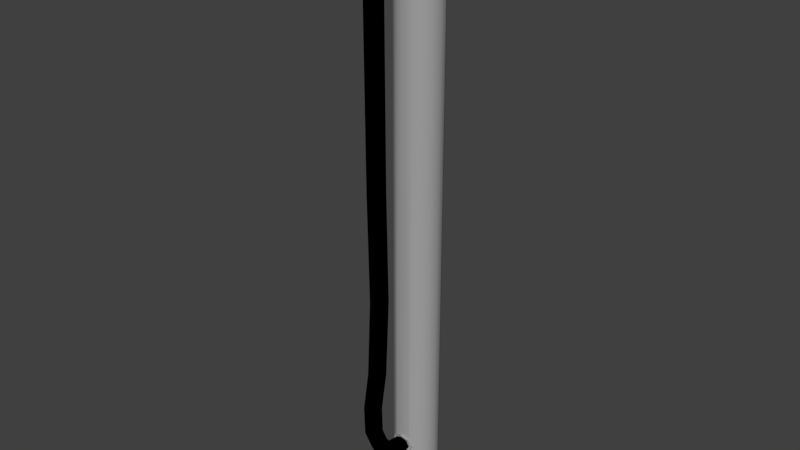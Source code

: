 # Source: piston.blend  (saved by Blender 2.79.0; exported with 4.5.12 LTS)
import bpy
from mathutils import Matrix  # noqa: F401  (used for matrix-valued properties, if any)

bpy.ops.wm.read_factory_settings(use_empty=True)
scene = bpy.context.scene
scene.name = 'Scene'

# ---- collections
col_collection_1 = bpy.data.collections.new('Collection 1'); scene.collection.children.link(col_collection_1)

# ---- materials (node trees are filled in below, after node groups)
mat_metal = bpy.data.materials.new('Metal')
mat_metal.alpha_threshold = 0.0
mat_metal.use_transparent_shadow = False
mat_metal.diffuse_color = (0.3757, 0.3757, 0.3757, 1.0)
mat_metal.roughness = 0.5
mat_wire = bpy.data.materials.new('Wire')
mat_wire.alpha_threshold = 0.0
mat_wire.use_transparent_shadow = False
mat_wire.diffuse_color = (0.0, 0.0, 0.0, 1.0)
mat_wire.roughness = 0.5

# ---- node groups
ng_auto_smooth = bpy.data.node_groups.new('Auto Smooth', 'GeometryNodeTree')
_s = ng_auto_smooth.interface.new_socket(name='Geometry', in_out='OUTPUT', socket_type='NodeSocketGeometry')
_s = ng_auto_smooth.interface.new_socket(name='Geometry', in_out='INPUT', socket_type='NodeSocketGeometry')
_s = ng_auto_smooth.interface.new_socket(name='Angle', in_out='INPUT', socket_type='NodeSocketFloat')
_s.subtype = 'ANGLE'
_s.min_value = 0.0
_s.max_value = 3.142
ng_auto_smooth.is_modifier = True
_N = ng_auto_smooth.nodes; _L = ng_auto_smooth.links
n0 = _N.new('NodeGroupOutput'); n0.name = 'Group Output'; n0.location = (480, -100)
n1 = _N.new('NodeGroupInput'); n1.name = 'Group Input'; n1.location = (-420, -300)
n2 = _N.new('NodeGroupInput'); n2.name = 'Group Input.001'; n2.location = (-60, -100)
n3 = _N.new('GeometryNodeSetShadeSmooth'); n3.name = 'Set Shade Smooth'; n3.location = (120, -100)
n3.domain = 'EDGE'
n4 = _N.new('GeometryNodeSetShadeSmooth'); n4.name = 'Set Shade Smooth.001'; n4.location = (300, -100)
n5 = _N.new('GeometryNodeInputMeshEdgeAngle'); n5.name = 'Edge Angle'; n5.location = (-420, -220)
n6 = _N.new('GeometryNodeInputEdgeSmooth'); n6.name = 'Is Edge Smooth'; n6.location = (-60, -160)
n7 = _N.new('GeometryNodeInputShadeSmooth'); n7.name = 'Is Face Smooth'; n7.location = (-240, -340)
n8 = _N.new('FunctionNodeBooleanMath'); n8.name = 'Boolean Math'; n8.location = (-60, -220)
n9 = _N.new('FunctionNodeCompare'); n9.name = 'Compare'; n9.location = (-240, -180)
n9.operation = 'LESS_EQUAL'
_L.new(n5.outputs[0], n9.inputs[0])
_L.new(n4.outputs[0], n0.inputs[0])
_L.new(n1.outputs[1], n9.inputs[1])
_L.new(n9.outputs[0], n8.inputs[0])
_L.new(n7.outputs[0], n8.inputs[1])
_L.new(n2.outputs[0], n3.inputs[0])
_L.new(n6.outputs[0], n3.inputs[1])
_L.new(n3.outputs[0], n4.inputs[0])
_L.new(n8.outputs[0], n3.inputs[2])
n0.is_active_output = True

# ---- material node trees

# ---- world
world_world = bpy.data.worlds.new('World'); scene.world = world_world
world_world.color = (0.05088, 0.05088, 0.05088)
world_world.use_sun_shadow = False
world_world.sun_shadow_jitter_overblur = 0.0
world_world.cycles.sampling_method = 'MANUAL'

# ---- meshes
me_cylinder_002 = bpy.data.meshes.new('Cylinder.002')
me_cylinder_002.from_pydata([(-7.125e-08, 1.5, -1.5), (-7.125e-08, 1.5, 50.0), (0.574, 1.386, -1.5), (0.574, 1.386, 50.0), (1.061, 1.061, -1.5), (1.061, 1.061, 50.0), (1.386, 0.574, -1.5), (1.386, 0.574, 50.0), (1.5, -3.763e-08, -1.5), (1.5, -3.763e-08, 50.0), (1.386, -0.574, -1.5), (1.386, -0.574, 50.0), (1.061, -1.061, -1.5), (1.061, -1.061, 50.0), (0.574, -1.386, -1.5), (0.574, -1.386, 50.0), (1.552e-07, -1.5, -1.5), (1.552e-07, -1.5, 50.0), (-0.574, -1.386, -1.5), (-0.574, -1.386, 50.0), (-1.061, -1.061, -1.5), (-1.061, -1.061, 50.0), (-1.386, -0.574, -1.5), (-1.386, -0.574, 50.0), (-1.5, 4.583e-08, -1.5), (-1.5, 4.583e-08, 50.0), (-1.386, 0.574, -1.5), (-1.386, 0.574, 50.0), (-1.061, 1.061, -1.5), (-1.061, 1.061, 50.0), (-0.574, 1.386, -1.5), (-0.574, 1.386, 50.0), (-9.499e-08, 2.0, -1.5), (0.7654, 1.848, -1.5), (1.414, 1.414, -1.5), (1.848, 0.7654, -1.5), (2.0, -5.017e-08, -1.5), (1.848, -0.7654, -1.5), (1.414, -1.414, -1.5), (0.7654, -1.848, -1.5), (2.07e-07, -2.0, -1.5), (-0.7654, -1.848, -1.5), (-1.414, -1.414, -1.5), (-1.848, -0.7654, -1.5), (-2.0, 6.11e-08, -1.5), (-1.848, 0.7654, -1.5), (-1.414, 1.414, -1.5), (-0.7654, 1.848, -1.5), (-9.743e-08, 2.0, -2.0), (0.7654, 1.848, -2.0), (1.414, 1.414, -2.0), (1.848, 0.7654, -2.0), (2.0, -5.017e-08, -2.0), (1.848, -0.7654, -2.0), (1.414, -1.414, -2.0), (0.7654, -1.848, -2.0), (2.046e-07, -2.0, -2.0), (-0.7654, -1.848, -2.0), (-1.414, -1.414, -2.0), (-1.848, -0.7654, -2.0), (-2.0, 6.11e-08, -2.0), (-1.848, 0.7654, -2.0), (-1.414, 1.414, -2.0), (-0.7654, 1.848, -2.0), (-4.871e-08, 1.0, -2.0), (0.3827, 0.9239, -2.0), (0.7071, 0.7071, -2.0), (0.9239, 0.3827, -2.0), (1.0, -2.508e-08, -2.0), (0.9239, -0.3827, -2.0), (0.7071, -0.7071, -2.0), (0.3827, -0.9239, -2.0), (1.023e-07, -1.0, -2.0), (-0.3827, -0.9239, -2.0), (-0.7071, -0.7071, -2.0), (-0.9239, -0.3827, -2.0), (-1.0, 3.055e-08, -2.0), (-0.9239, 0.3827, -2.0), (-0.7071, 0.7071, -2.0), (-0.3827, 0.9239, -2.0), (-6.04e-08, 1.0, -2.3), (0.3827, 0.9239, -2.3), (0.7071, 0.7071, -2.3), (0.9239, 0.3827, -2.3), (1.0, -2.508e-08, -2.3), (0.9239, -0.3827, -2.3), (0.7071, -0.7071, -2.3), (0.3827, -0.9239, -2.3), (9.06e-08, -1.0, -2.3), (-0.3827, -0.9239, -2.3), (-0.7071, -0.7071, -2.3), (-0.9239, -0.3827, -2.3), (-1.0, 3.055e-08, -2.3), (-0.9239, 0.3827, -2.3), (-0.7071, 0.7071, -2.3), (-0.3827, 0.9239, -2.3), (-1.208e-07, 2.0, -2.3), (0.7654, 1.848, -2.3), (1.414, 1.414, -2.3), (1.848, 0.7654, -2.3), (2.0, -5.017e-08, -2.3), (1.848, -0.7654, -2.3), (1.414, -1.414, -2.3), (0.7654, -1.848, -2.3), (1.812e-07, -2.0, -2.3), (-0.7654, -1.848, -2.3), (-1.414, -1.414, -2.3), (-1.848, -0.7654, -2.3), (-2.0, 6.11e-08, -2.3), (-1.848, 0.7654, -2.3), (-1.414, 1.414, -2.3), (-0.7654, 1.848, -2.3), (-1.062e-07, 2.0, -2.8), (0.7654, 1.848, -2.8), (1.414, 1.414, -2.8), (1.848, 0.7654, -2.8), (2.0, -5.017e-08, -2.8), (1.848, -0.7654, -2.8), (1.414, -1.414, -2.8), (0.7654, -1.848, -2.8), (1.958e-07, -2.0, -2.8), (-0.7654, -1.848, -2.8), (-1.414, -1.414, -2.8), (-1.848, -0.7654, -2.8), (-2.0, 6.11e-08, -2.8), (-1.848, 0.7654, -2.8), (-1.414, 1.414, -2.8), (-0.7654, 1.848, -2.8), (-1.008e-07, 1.8, -2.9), (0.6888, 1.663, -2.9), (1.273, 1.273, -2.9), (1.663, 0.6888, -2.9), (1.8, -4.515e-08, -2.9), (1.663, -0.6888, -2.9), (1.273, -1.273, -2.9), (0.6888, -1.663, -2.9), (1.71e-07, -1.8, -2.9), (-0.6888, -1.663, -2.9), (-1.273, -1.273, -2.9), (-1.663, -0.6888, -2.9), (-1.8, 5.499e-08, -2.9), (-1.663, 0.6888, -2.9), (-1.273, 1.273, -2.9), (-0.6888, 1.663, -2.9)], [], [(0, 1, 3, 2), (2, 3, 5, 4), (4, 5, 7, 6), (6, 7, 9, 8), (8, 9, 11, 10), (10, 11, 13, 12), (12, 13, 15, 14), (14, 15, 17, 16), (16, 17, 19, 18), (18, 19, 21, 20), (20, 21, 23, 22), (22, 23, 25, 24), (24, 25, 27, 26), (26, 27, 29, 28), (3, 1, 31, 29, 27, 25, 23, 21, 19, 17, 15, 13, 11, 9, 7, 5), (28, 29, 31, 30), (30, 31, 1, 0), (4, 6, 35, 34), (41, 42, 58, 57), (10, 12, 38, 37), (16, 18, 41, 40), (22, 24, 44, 43), (28, 30, 47, 46), (2, 4, 34, 33), (8, 10, 37, 36), (14, 16, 40, 39), (0, 2, 33, 32), (20, 22, 43, 42), (26, 28, 46, 45), (30, 0, 32, 47), (6, 8, 36, 35), (12, 14, 39, 38), (18, 20, 42, 41), (24, 26, 45, 44), (62, 63, 79, 78), (34, 35, 51, 50), (42, 43, 59, 58), (35, 36, 52, 51), (43, 44, 60, 59), (36, 37, 53, 52), (44, 45, 61, 60), (37, 38, 54, 53), (45, 46, 62, 61), (38, 39, 55, 54), (46, 47, 63, 62), (39, 40, 56, 55), (32, 33, 49, 48), (47, 32, 48, 63), (40, 41, 57, 56), (33, 34, 50, 49), (76, 77, 93, 92), (55, 56, 72, 71), (48, 49, 65, 64), (63, 48, 64, 79), (56, 57, 73, 72), (49, 50, 66, 65), (57, 58, 74, 73), (50, 51, 67, 66), (58, 59, 75, 74), (51, 52, 68, 67), (59, 60, 76, 75), (52, 53, 69, 68), (60, 61, 77, 76), (53, 54, 70, 69), (61, 62, 78, 77), (54, 55, 71, 70), (82, 83, 99, 98), (69, 70, 86, 85), (77, 78, 94, 93), (70, 71, 87, 86), (78, 79, 95, 94), (71, 72, 88, 87), (64, 65, 81, 80), (79, 64, 80, 95), (72, 73, 89, 88), (65, 66, 82, 81), (73, 74, 90, 89), (66, 67, 83, 82), (74, 75, 91, 90), (67, 68, 84, 83), (75, 76, 92, 91), (68, 69, 85, 84), (103, 104, 120, 119), (90, 91, 107, 106), (83, 84, 100, 99), (91, 92, 108, 107), (84, 85, 101, 100), (92, 93, 109, 108), (85, 86, 102, 101), (93, 94, 110, 109), (86, 87, 103, 102), (94, 95, 111, 110), (87, 88, 104, 103), (80, 81, 97, 96), (95, 80, 96, 111), (88, 89, 105, 104), (81, 82, 98, 97), (89, 90, 106, 105), (124, 125, 141, 140), (96, 97, 113, 112), (111, 96, 112, 127), (104, 105, 121, 120), (97, 98, 114, 113), (105, 106, 122, 121), (98, 99, 115, 114), (106, 107, 123, 122), (99, 100, 116, 115), (107, 108, 124, 123), (100, 101, 117, 116), (108, 109, 125, 124), (101, 102, 118, 117), (109, 110, 126, 125), (102, 103, 119, 118), (110, 111, 127, 126), (128, 129, 130, 131, 132, 133, 134, 135, 136, 137, 138, 139, 140, 141, 142, 143), (117, 118, 134, 133), (125, 126, 142, 141), (118, 119, 135, 134), (126, 127, 143, 142), (119, 120, 136, 135), (112, 113, 129, 128), (127, 112, 128, 143), (120, 121, 137, 136), (113, 114, 130, 129), (121, 122, 138, 137), (114, 115, 131, 130), (122, 123, 139, 138), (115, 116, 132, 131), (123, 124, 140, 139), (116, 117, 133, 132)])
me_cylinder_002.polygons.foreach_set('use_smooth', [True] * 130)
me_cylinder_002.polygons.foreach_set('material_index', [0, 0, 0, 0, 0, 0, 0, 0, 0, 0, 0, 0, 0, 0, 0, 0, 0, 0, 0, 0, 0, 0, 0, 0, 0, 0, 0, 0, 0, 0, 0, 0, 0, 0, 0, 0, 0, 0, 0, 0, 0, 0, 0, 0, 0, 0, 0, 0, 0, 0, 1, 0, 0, 0, 0, 0, 0, 0, 0, 0, 0, 0, 0, 0, 0, 0, 0, 1, 1, 1, 1, 1, 1, 1, 1, 1, 1, 1, 1, 1, 1, 1, 0, 0, 0, 0, 0, 0, 0, 0, 0, 0, 0, 0, 0, 0, 0, 0, 0, 0, 0, 0, 0, 0, 0, 0, 0, 0, 0, 0, 0, 0, 0, 0, 0, 0, 0, 0, 0, 0, 0, 0, 0, 0, 0, 0, 0, 0, 0, 0])
_k = set([(0, 2), (0, 30), (2, 4), (4, 6), (6, 8), (8, 10), (10, 12), (12, 14), (14, 16), (16, 18), (18, 20), (20, 22), (22, 24), (24, 26), (26, 28), (28, 30), (32, 33), (32, 47), (33, 34), (34, 35), (35, 36), (36, 37), (37, 38), (38, 39), (39, 40), (40, 41), (41, 42), (42, 43), (43, 44), (44, 45), (45, 46), (46, 47), (48, 49), (48, 63), (49, 50), (50, 51), (51, 52), (52, 53), (53, 54), (54, 55), (55, 56), (56, 57), (57, 58), (58, 59), (59, 60), (60, 61), (61, 62), (62, 63), (64, 65), (64, 79), (65, 66), (66, 67), (67, 68), (68, 69), (69, 70), (70, 71), (71, 72), (72, 73), (73, 74), (74, 75), (75, 76), (76, 77), (77, 78), (78, 79), (80, 81), (80, 95), (81, 82), (82, 83), (83, 84), (84, 85), (85, 86), (86, 87), (87, 88), (88, 89), (89, 90), (90, 91), (91, 92), (92, 93), (93, 94), (94, 95), (96, 97), (96, 111), (97, 98), (98, 99), (99, 100), (100, 101), (101, 102), (102, 103), (103, 104), (104, 105), (105, 106), (106, 107), (107, 108), (108, 109), (109, 110), (110, 111)])
me_cylinder_002.attributes.new('sharp_edge', 'BOOLEAN', 'EDGE').data.foreach_set('value', [ (min(e.vertices), max(e.vertices)) in _k for e in me_cylinder_002.edges])
me_cylinder_002.materials.append(mat_metal)
me_cylinder_002.materials.append(mat_wire)
me_cylinder_002.use_remesh_preserve_volume = False
me_cylinder_002.use_remesh_preserve_attributes = False
me_cylinder_002.use_mirror_vertex_groups = False
me_cylinder_002.update()
me_cylinder = bpy.data.meshes.new('Cylinder')
me_cylinder.from_pydata([(-1.248e-07, 2.0, 0.0), (-1.248e-07, 2.0, 50.0), (0.7654, 1.848, 0.0), (0.7654, 1.848, 50.0), (1.414, 1.414, 0.0), (1.414, 1.414, 50.0), (1.848, 0.7654, 0.0), (1.848, 0.7654, 50.0), (2.0, -6.507e-08, 0.0), (2.0, -6.507e-08, 50.0), (1.848, -0.7654, 0.0), (1.848, -0.7654, 50.0), (1.414, -1.414, 0.0), (1.414, -1.414, 50.0), (0.7654, -1.848, 0.0), (0.7654, -1.848, 50.0), (1.772e-07, -2.0, 0.0), (1.772e-07, -2.0, 50.0), (-0.7654, -1.848, 0.0), (-0.7654, -1.848, 50.0), (-1.414, -1.414, 0.0), (-1.414, -1.414, 50.0), (-1.848, -0.7654, 0.0), (-1.848, -0.7654, 50.0), (-2.0, 4.62e-08, 0.0), (-2.0, 4.62e-08, 50.0), (-1.848, 0.7654, 0.0), (-1.848, 0.7654, 50.0), (-1.414, 1.414, 0.0), (-1.414, 1.414, 50.0), (-0.7654, 1.848, 0.0), (-0.7654, 1.848, 50.0), (-9.588e-08, 1.65, -1.0), (0.6314, 1.524, -1.0), (1.167, 1.167, -1.0), (1.524, 0.6314, -1.0), (1.65, -4.977e-08, -1.0), (1.524, -0.6314, -1.0), (1.167, -1.167, -1.0), (0.6314, -1.524, -1.0), (1.533e-07, -1.65, -1.0), (-0.6314, -1.524, -1.0), (-1.167, -1.167, -1.0), (-1.524, -0.6314, -1.0), (-1.65, 4.203e-08, -1.0), (-1.524, 0.6314, -1.0), (-1.167, 1.167, -1.0), (-0.6314, 1.524, -1.0), (0.5711, 1.379, -0.8), (-8.103e-08, 1.492, -0.8), (1.055, 1.055, -0.8), (1.379, 0.5711, -0.8), (1.492, -4.36e-08, -0.8), (1.379, -0.5711, -0.8), (1.055, -1.055, -0.8), (0.5711, -1.379, -0.8), (1.443e-07, -1.492, -0.8), (-0.5711, -1.379, -0.8), (-1.055, -1.055, -0.8), (-1.379, -0.5711, -0.8), (-1.492, 3.944e-08, -0.8), (-1.379, 0.5711, -0.8), (-1.055, 1.055, -0.8), (-0.5711, 1.379, -0.8), (1.772e-07, -2.0, 3.0), (1.772e-07, -2.0, 1.0), (-0.7654, -1.848, 2.566), (-0.7654, -1.848, 1.434), (0.7654, -1.848, 2.566), (0.7654, -1.848, 1.434), (1.0, -1.691, 2.0), (0.7071, -1.859, 1.293), (0.7071, -1.859, 2.707), (-0.7071, -1.859, 2.707), (-0.7071, -1.859, 1.293), (-1.0, -1.691, 2.0), (2.068e-07, -2.2, 3.0), (2.068e-07, -2.2, 1.0), (-0.7654, -2.048, 2.566), (-0.7654, -2.048, 1.434), (0.7654, -2.048, 2.566), (0.7654, -2.048, 1.434), (1.0, -1.891, 2.0), (0.7071, -2.059, 1.293), (0.7071, -2.059, 2.707), (-0.7071, -2.059, 2.707), (-0.7071, -2.059, 1.293), (-1.0, -1.891, 2.0), (1.923e-07, -2.083, 2.758), (1.923e-07, -2.239, 1.266), (-0.574, -2.003, 2.423), (-0.574, -2.091, 1.578), (0.574, -2.003, 2.423), (0.574, -2.091, 1.578), (0.75, -1.93, 1.988), (0.5303, -2.111, 1.474), (0.5303, -2.001, 2.529), (-0.5303, -2.001, 2.529), (-0.5303, -2.111, 1.474), (-0.75, -1.93, 1.988), (1.923e-07, -3.466, 3.037), (1.923e-07, -4.243, 1.754), (-0.574, -3.537, 2.7), (-0.574, -3.977, 1.973), (0.574, -3.537, 2.7), (0.574, -3.977, 1.973), (0.75, -3.656, 2.275), (0.5303, -4.039, 1.887), (0.5303, -3.489, 2.795), (-0.5303, -3.489, 2.795), (-0.5303, -4.039, 1.887), (-0.75, -3.656, 2.275), (1.923e-07, -4.283, 4.094), (1.923e-07, -5.573, 3.328), (-0.574, -4.505, 3.829), (-0.574, -5.235, 3.396), (0.574, -4.505, 3.829), (0.574, -5.235, 3.396), (0.75, -4.81, 3.512), (0.5303, -5.331, 3.35), (0.5303, -4.418, 3.891), (-0.5303, -4.418, 3.891), (-0.5303, -5.331, 3.35), (-0.75, -4.81, 3.512), (1.923e-07, -4.936, 5.728), (1.923e-07, -6.405, 5.422), (-0.574, -5.231, 5.55), (-0.574, -6.063, 5.377), (0.574, -5.231, 5.55), (0.574, -6.063, 5.377), (0.75, -5.623, 5.348), (0.5303, -6.168, 5.364), (0.5303, -5.13, 5.58), (-0.5303, -5.13, 5.58), (-0.5303, -6.168, 5.364), (-0.75, -5.623, 5.348), (1.923e-07, -4.985, 7.949), (1.923e-07, -6.48, 8.062), (-0.574, -5.318, 7.859), (-0.574, -6.165, 7.924), (0.574, -5.318, 7.859), (0.574, -6.165, 7.924), (0.75, -5.75, 7.774), (0.5303, -6.269, 7.941), (0.5303, -5.212, 7.86), (-0.5303, -5.212, 7.86), (-0.5303, -6.269, 7.941), (-0.75, -5.75, 7.774), (1.923e-07, -4.405, 11.03), (1.923e-07, -5.895, 11.21), (-0.574, -4.741, 10.96), (-0.574, -5.585, 11.05), (0.574, -4.741, 10.96), (0.574, -5.585, 11.05), (0.75, -5.177, 10.89), (0.5303, -5.689, 11.08), (0.5303, -4.635, 10.95), (-0.5303, -4.635, 10.95), (-0.5303, -5.689, 11.08), (-0.75, -5.177, 10.89), (1.923e-07, -4.058, 17.79), (1.923e-07, -5.558, 17.81), (-0.574, -4.385, 17.68), (-0.574, -5.234, 17.7), (0.574, -4.385, 17.68), (0.574, -5.234, 17.7), (0.75, -4.811, 17.57), (0.5303, -5.34, 17.71), (0.5303, -4.279, 17.69), (-0.5303, -4.279, 17.69), (-0.5303, -5.34, 17.71), (-0.75, -4.811, 17.57), (1.923e-07, -4.277, 27.64), (1.923e-07, -5.777, 27.62), (-0.574, -4.601, 27.52), (-0.574, -5.45, 27.51), (0.574, -4.601, 27.52), (0.574, -5.45, 27.51), (0.75, -5.024, 27.4), (0.5303, -5.556, 27.52), (0.5303, -4.495, 27.53), (-0.5303, -4.495, 27.53), (-0.5303, -5.556, 27.52), (-0.75, -5.024, 27.4), (1.923e-07, -4.407, 50.16), (1.923e-07, -5.907, 50.15), (-0.574, -4.731, 50.04), (-0.574, -5.581, 50.04), (0.574, -4.731, 50.04), (0.574, -5.581, 50.04), (0.75, -5.156, 49.92), (0.5303, -5.687, 50.05), (0.5303, -4.626, 50.05), (-0.5303, -4.626, 50.05), (-0.5303, -5.687, 50.05), (-0.75, -5.156, 49.92)], [], [(0, 1, 3, 2), (2, 3, 5, 4), (4, 5, 7, 6), (6, 7, 9, 8), (8, 9, 11, 10), (10, 11, 13, 12), (12, 13, 15, 68, 70, 69, 14), (14, 69, 71, 65, 16), (16, 65, 74, 67, 18), (18, 67, 75, 66, 19, 21, 20), (20, 21, 23, 22), (22, 23, 25, 24), (24, 25, 27, 26), (26, 27, 29, 28), (18, 20, 42, 41), (28, 29, 31, 30), (30, 31, 1, 0), (8, 10, 37, 36), (28, 30, 47, 46), (4, 6, 35, 34), (14, 16, 40, 39), (0, 2, 33, 32), (24, 26, 45, 44), (10, 12, 38, 37), (20, 22, 43, 42), (30, 0, 32, 47), (6, 8, 36, 35), (16, 18, 41, 40), (26, 28, 46, 45), (2, 4, 34, 33), (12, 14, 39, 38), (22, 24, 44, 43), (40, 41, 57, 56), (47, 32, 49, 63), (32, 33, 48, 49), (39, 40, 56, 55), (46, 47, 63, 62), (38, 39, 55, 54), (45, 46, 62, 61), (37, 38, 54, 53), (44, 45, 61, 60), (36, 37, 53, 52), (43, 44, 60, 59), (35, 36, 52, 51), (42, 43, 59, 58), (34, 35, 51, 50), (41, 42, 58, 57), (33, 34, 50, 48), (65, 71, 83, 77), (72, 64, 76, 84), (64, 72, 68, 15, 17), (67, 74, 86, 79), (66, 73, 64, 17, 19), (70, 68, 80, 82), (85, 78, 90, 97), (81, 82, 94, 93), (78, 87, 99, 90), (83, 81, 93, 95), (74, 65, 77, 86), (64, 73, 85, 76), (71, 69, 81, 83), (66, 75, 87, 78), (69, 70, 82, 81), (73, 66, 78, 85), (68, 72, 84, 80), (75, 67, 79, 87), (97, 90, 102, 109), (93, 94, 106, 105), (90, 99, 111, 102), (95, 93, 105, 107), (80, 84, 96, 92), (87, 79, 91, 99), (82, 80, 92, 94), (79, 86, 98, 91), (84, 76, 88, 96), (77, 83, 95, 89), (86, 77, 89, 98), (76, 85, 97, 88), (105, 106, 118, 117), (102, 111, 123, 114), (107, 105, 117, 119), (100, 109, 121, 112), (92, 96, 108, 104), (99, 91, 103, 111), (94, 92, 104, 106), (91, 98, 110, 103), (96, 88, 100, 108), (89, 95, 107, 101), (98, 89, 101, 110), (88, 97, 109, 100), (117, 118, 130, 129), (114, 123, 135, 126), (119, 117, 129, 131), (112, 121, 133, 124), (109, 102, 114, 121), (104, 108, 120, 116), (111, 103, 115, 123), (106, 104, 116, 118), (103, 110, 122, 115), (108, 100, 112, 120), (101, 107, 119, 113), (110, 101, 113, 122), (126, 135, 147, 138), (131, 129, 141, 143), (124, 133, 145, 136), (134, 125, 137, 146), (121, 114, 126, 133), (116, 120, 132, 128), (123, 115, 127, 135), (118, 116, 128, 130), (115, 122, 134, 127), (120, 112, 124, 132), (113, 119, 131, 125), (122, 113, 125, 134), (143, 141, 153, 155), (136, 145, 157, 148), (146, 137, 149, 158), (137, 143, 155, 149), (129, 130, 142, 141), (133, 126, 138, 145), (128, 132, 144, 140), (135, 127, 139, 147), (130, 128, 140, 142), (127, 134, 146, 139), (132, 124, 136, 144), (125, 131, 143, 137), (155, 153, 165, 167), (148, 157, 169, 160), (158, 149, 161, 170), (149, 155, 167, 161), (138, 147, 159, 150), (141, 142, 154, 153), (145, 138, 150, 157), (140, 144, 156, 152), (147, 139, 151, 159), (142, 140, 152, 154), (139, 146, 158, 151), (144, 136, 148, 156), (160, 169, 181, 172), (170, 161, 173, 182), (161, 167, 179, 173), (168, 160, 172, 180), (150, 159, 171, 162), (153, 154, 166, 165), (157, 150, 162, 169), (152, 156, 168, 164), (159, 151, 163, 171), (154, 152, 164, 166), (151, 158, 170, 163), (156, 148, 160, 168), (172, 181, 193, 184), (182, 173, 185, 194), (173, 179, 191, 185), (180, 172, 184, 192), (167, 165, 177, 179), (162, 171, 183, 174), (165, 166, 178, 177), (169, 162, 174, 181), (164, 168, 180, 176), (171, 163, 175, 183), (166, 164, 176, 178), (163, 170, 182, 175), (189, 190, 188), (185, 191, 189, 188, 192, 184), (187, 194, 185, 184, 193, 186), (186, 195, 187), (179, 177, 189, 191), (174, 183, 195, 186), (177, 178, 190, 189), (181, 174, 186, 193), (176, 180, 192, 188), (183, 175, 187, 195), (178, 176, 188, 190), (175, 182, 194, 187)])
me_cylinder.polygons.foreach_set('use_smooth', [True] * 174)
me_cylinder.polygons.foreach_set('material_index', [0, 0, 0, 0, 0, 0, 0, 0, 0, 0, 0, 0, 0, 0, 0, 0, 0, 0, 0, 0, 0, 0, 0, 0, 0, 0, 0, 0, 0, 0, 0, 0, 1, 1, 1, 1, 1, 1, 1, 1, 1, 1, 1, 1, 1, 1, 1, 1, 0, 0, 0, 0, 0, 0, 0, 0, 0, 0, 0, 0, 0, 0, 0, 0, 0, 0, 1, 1, 1, 1, 0, 0, 0, 0, 0, 0, 0, 0, 1, 1, 1, 1, 1, 1, 1, 1, 1, 1, 1, 1, 1, 1, 1, 1, 1, 1, 1, 1, 1, 1, 1, 1, 1, 1, 1, 1, 1, 1, 1, 1, 1, 1, 1, 1, 1, 1, 1, 1, 1, 1, 1, 1, 1, 1, 1, 1, 1, 1, 1, 1, 1, 1, 1, 1, 1, 1, 1, 1, 1, 1, 1, 1, 1, 1, 1, 1, 1, 1, 1, 1, 1, 1, 1, 1, 1, 1, 1, 1, 1, 1, 1, 1, 1, 1, 1, 1, 1, 1, 1, 1, 1, 1, 1, 1])
_k = set([(0, 2), (0, 30), (2, 4), (4, 6), (6, 8), (8, 10), (10, 12), (12, 14), (14, 16), (16, 18), (18, 20), (20, 22), (22, 24), (24, 26), (26, 28), (28, 30), (32, 33), (32, 47), (33, 34), (34, 35), (35, 36), (36, 37), (37, 38), (38, 39), (39, 40), (40, 41), (41, 42), (42, 43), (43, 44), (44, 45), (45, 46), (46, 47), (64, 72), (64, 73), (65, 71), (65, 74), (66, 73), (66, 75), (67, 74), (67, 75), (68, 70), (68, 72), (69, 70), (69, 71), (76, 84), (76, 85), (77, 83), (77, 86), (78, 85), (78, 87), (79, 86), (79, 87), (80, 82), (80, 84), (81, 82), (81, 83), (88, 96), (88, 97), (89, 95), (89, 98), (90, 97), (90, 99), (91, 98), (91, 99), (92, 94), (92, 96), (93, 94), (93, 95)])
me_cylinder.attributes.new('sharp_edge', 'BOOLEAN', 'EDGE').data.foreach_set('value', [ (min(e.vertices), max(e.vertices)) in _k for e in me_cylinder.edges])
me_cylinder.materials.append(mat_metal)
me_cylinder.materials.append(mat_wire)
me_cylinder.use_remesh_preserve_volume = False
me_cylinder.use_remesh_preserve_attributes = False
me_cylinder.use_mirror_vertex_groups = False
me_cylinder.update()
arm_armature = bpy.data.armatures.new('Armature')  # bones are not reproduced

# ---- objects
ob_armature = bpy.data.objects.new('Armature', arm_armature)
ob_inner = bpy.data.objects.new('Inner', me_cylinder_002)
ob_outer = bpy.data.objects.new('Outer', me_cylinder)

# ---- transforms, parenting, visibility, modifiers, constraints
ob_armature.location = (0.0, 0.0, 0.0)
ob_armature.show_in_front = True
ob_armature.lineart.crease_threshold = 0.0
ob_inner.parent = ob_armature
ob_inner.location = (0.0, 0.0, 0.0)
ob_inner.lineart.crease_threshold = 0.0
_vg = ob_inner.vertex_groups.new(name='Bone')
for _i, _w in zip([0, 1, 2, 3, 4, 5, 6, 7, 8, 9, 10, 11, 12, 13, 14, 15, 16, 17, 18, 19, 20, 21, 22, 23, 24, 25, 26, 27, 28, 29, 30, 31, 32, 33, 34, 35, 36, 37, 38, 39, 40, 41, 42, 43, 44, 45, 46, 47, 48, 49, 50, 51, 52, 53, 54, 55, 56, 57, 58, 59, 60, 61, 62, 63, 64, 65, 66, 67, 68, 69, 70, 71, 72, 73, 74, 75, 76, 77, 78, 79, 80, 81, 82, 83, 84, 85, 86, 87, 88, 89, 90, 91, 92, 93, 94, 95, 96, 97, 98, 99, 100, 101, 102, 103, 104, 105, 106, 107, 108, 109, 110, 111, 112, 113, 114, 115, 116, 117, 118, 119, 120, 121, 122, 123, 124, 125, 126, 127, 128, 129, 130, 131, 132, 133, 134, 135, 136, 137, 138, 139, 140, 141, 142, 143], [1.0, 0.9999, 1.0, 0.9999, 1.0, 0.9999, 1.0, 0.9999, 1.0, 0.9999, 1.0, 0.9999, 1.0, 0.9999, 1.0, 0.9999, 1.0, 0.9999, 1.0, 0.9999, 1.0, 0.9999, 1.0, 0.9999, 1.0, 0.9999, 1.0, 0.9999, 1.0, 0.9999, 1.0, 0.9999, 1.0, 1.0, 1.0, 1.0, 1.0, 1.0, 1.0, 1.0, 1.0, 1.0, 1.0, 1.0, 1.0, 1.0, 1.0, 1.0, 1.0, 1.0, 1.0, 1.0, 1.0, 1.0, 1.0, 1.0, 1.0, 1.0, 1.0, 1.0, 1.0, 1.0, 1.0, 1.0, 1.0, 1.0, 1.0, 1.0, 1.0, 1.0, 1.0, 1.0, 1.0, 1.0, 1.0, 1.0, 1.0, 1.0, 1.0, 1.0, 1.0, 1.0, 1.0, 1.0, 1.0, 1.0, 1.0, 1.0, 1.0, 1.0, 1.0, 1.0, 1.0, 1.0, 1.0, 1.0, 1.0, 1.0, 1.0, 1.0, 1.0, 1.0, 1.0, 1.0, 1.0, 1.0, 1.0, 1.0, 1.0, 1.0, 1.0, 1.0, 1.0, 1.0, 1.0, 1.0, 1.0, 1.0, 1.0, 1.0, 1.0, 1.0, 1.0, 1.0, 1.0, 1.0, 1.0, 1.0, 1.0, 1.0, 1.0, 1.0, 1.0, 1.0, 1.0, 1.0, 1.0, 1.0, 1.0, 1.0, 1.0, 1.0, 1.0, 1.0]): _vg.add([_i], _w, 'REPLACE')
_m = ob_inner.modifiers.new('Armature', 'ARMATURE')
_m.object = ob_armature
_m = ob_inner.modifiers.new('Auto Smooth', 'NODES')
_m.node_group = ng_auto_smooth
_gi = [s.identifier for s in ng_auto_smooth.interface.items_tree if s.item_type == 'SOCKET' and s.in_out == 'INPUT']
_m[_gi[1]] = 0.5236  # Angle
ob_outer.location = (0.0, 0.0, 0.0)
ob_outer.lineart.crease_threshold = 0.0
_m = ob_outer.modifiers.new('Auto Smooth', 'NODES')
_m.node_group = ng_auto_smooth
_gi = [s.identifier for s in ng_auto_smooth.interface.items_tree if s.item_type == 'SOCKET' and s.in_out == 'INPUT']
_m[_gi[1]] = 0.5236  # Angle

# ---- collection membership
col_collection_1.objects.link(ob_armature)
col_collection_1.objects.link(ob_inner)
col_collection_1.objects.link(ob_outer)

# ---- scene / render settings (as saved in the file)
scene.frame_start = 1; scene.frame_end = 32; scene.frame_set(1)
scene.render.engine = 'BLENDER_EEVEE_NEXT'
scene.render.resolution_percentage = 50
scene.render.dither_intensity = 0.0
scene.cycles.use_denoising = False
scene.cycles.samples = 128
scene.cycles.sampling_pattern = 'TABULATED_SOBOL'
scene.cycles.use_adaptive_sampling = False
scene.cycles.use_light_tree = False
scene.cycles.blur_glossy = 0.0
scene.cycles.sample_clamp_indirect = 0.0
scene.view_settings.view_transform = 'Standard'
bpy.context.view_layer.update()

# ---- added for rendering (the .blend has no active camera and no usable light): camera, sun
cam_auto = bpy.data.cameras.new('AutoCamera')
cam_auto.lens = 50.0
cam_auto.sensor_width = 36.0
cam_auto.clip_end = 1000.0
ob_auto_camera = bpy.data.objects.new('AutoCamera', cam_auto)
scene.collection.objects.link(ob_auto_camera)
ob_auto_camera.location = (49.8513, -62.0617, 63.5101)
ob_auto_camera.rotation_euler = (1.09748, -7.21219e-08, 0.694738)
scene.camera = ob_auto_camera
light_auto_sun = bpy.data.lights.new('AutoSun', 'SUN')
light_auto_sun.energy = 3.0
light_auto_sun.angle = 0.0523599
ob_auto_sun = bpy.data.objects.new('AutoSun', light_auto_sun)
scene.collection.objects.link(ob_auto_sun)
ob_auto_sun.rotation_euler = (0.872665, 0.174533, 0.523599)
bpy.context.view_layer.update()
